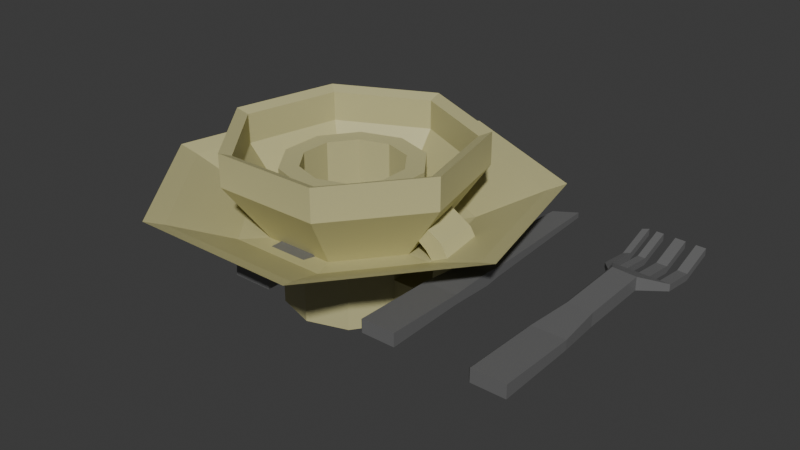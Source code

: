 # Source: KitchenWare.blend  (saved by Blender 4.5.88; exported with 4.5.12 LTS)
import bpy
from mathutils import Matrix  # noqa: F401  (used for matrix-valued properties, if any)

bpy.ops.wm.read_factory_settings(use_empty=True)
scene = bpy.context.scene
scene.name = 'Scene'

# ---- collections
col_collection = bpy.data.collections.new('Collection'); scene.collection.children.link(col_collection)

# ---- materials (node trees are filled in below, after node groups)
mat_mug = bpy.data.materials.new('Mug')
mat_metal = bpy.data.materials.new('Metal')
mat_metal.alpha_threshold = 0.0
mat_metal.roughness = 0.5
mat_metal.line_color = (0.0, 0.0, 0.0, 1.0)

# ---- material node trees
mat_mug.use_nodes = True; mat_mug.node_tree.nodes.clear()
_N = mat_mug.node_tree.nodes; _L = mat_mug.node_tree.links
n0 = _N.new('ShaderNodeBsdfPrincipled'); n0.name = 'Principled BSDF'; n0.location = (-200, 100)
n0.inputs[0].default_value = (0.5421, 0.5105, 0.2569, 1.0)
n1 = _N.new('ShaderNodeOutputMaterial'); n1.name = 'Material Output'; n1.location = (200, 100)
_L.new(n0.outputs[0], n1.inputs[0])
n1.is_active_output = True
mat_metal.use_nodes = True; mat_metal.node_tree.nodes.clear()
_N = mat_metal.node_tree.nodes; _L = mat_metal.node_tree.links
n0 = _N.new('ShaderNodeOutputMaterial'); n0.name = 'Material Output'; n0.location = (200, 100)
n1 = _N.new('ShaderNodeBsdfPrincipled'); n1.name = 'Principled BSDF'; n1.location = (-200, 100)
n1.inputs[0].default_value = (0.2179, 0.2179, 0.2179, 1.0)
n1.inputs[1].default_value = 0.3885
n1.inputs[3].default_value = 1.45
_L.new(n1.outputs[0], n0.inputs[0])
n0.is_active_output = True

# ---- world
world_world = bpy.data.worlds.new('World'); scene.world = world_world
world_world.use_nodes = True; world_world.node_tree.nodes.clear()
_N = world_world.node_tree.nodes; _L = world_world.node_tree.links
n0 = _N.new('ShaderNodeOutputWorld'); n0.name = 'World Output'; n0.location = (200, 100)
n1 = _N.new('ShaderNodeBackground'); n1.name = 'Background'; n1.location = (-200, 100)
n1.inputs[0].default_value = (0.05088, 0.05088, 0.05088, 1.0)
_L.new(n1.outputs[0], n0.inputs[0])
n0.is_active_output = True
world_world.color = (0.05088, 0.05088, 0.05088)
world_world.sun_shadow_jitter_overblur = 0.0

# ---- meshes
me_cylinder = bpy.data.meshes.new('Cylinder')
me_cylinder.from_pydata([(0.0, 1.0, -1.0), (0.0, 1.0, 1.0), (0.5878, 0.809, -1.0), (0.5878, 0.809, 1.0), (0.9511, 0.309, -1.0), (0.9511, 0.309, 1.0), (0.9511, -0.309, -1.0), (0.9511, -0.309, 1.0), (0.5878, -0.809, -1.0), (0.5878, -0.809, 1.0), (0.0, -1.0, -1.0), (0.0, -1.0, 1.0), (-0.5878, -0.809, -1.0), (-0.5878, -0.809, 1.0), (-0.9511, -0.309, -1.0), (-0.9511, -0.309, 1.0), (-0.9511, 0.309, -1.0), (-0.9511, 0.309, 1.0), (-0.5878, 0.809, -1.0), (-0.5878, 0.809, 1.0), (-1.634e-09, 0.7258, 1.0), (0.4266, 0.5872, 1.0), (0.6903, 0.2243, 1.0), (0.6903, -0.2243, 1.0), (0.4266, -0.5872, 1.0), (-1.634e-09, -0.7258, 1.0), (-0.4266, -0.5872, 1.0), (-0.6903, -0.2243, 1.0), (-0.6903, 0.2243, 1.0), (-0.4266, 0.5872, 1.0), (-1.634e-09, 0.7258, -0.6614), (0.4266, 0.5872, -0.6614), (0.6903, 0.2243, -0.6614), (0.6903, -0.2243, -0.6614), (0.4266, -0.5872, -0.6614), (-1.634e-09, -0.7258, -0.6614), (-0.4266, -0.5872, -0.6614), (-0.6903, -0.2243, -0.6614), (-0.6903, 0.2243, -0.6614), (-0.4266, 0.5872, -0.6614), (0.0, 1.0, -0.6275), (0.5878, 0.809, -0.6275), (0.9511, 0.309, -0.6275), (0.9511, -0.309, -0.6275), (0.5878, -0.809, -0.6275), (0.0, -1.0, -0.6275), (-0.5878, -0.809, -0.6275), (-0.9511, -0.309, -0.6275), (-0.9511, 0.309, -0.6275), (-0.5878, 0.809, -0.6275), (0.0, 1.0, -0.328), (0.5878, 0.809, -0.328), (0.9511, 0.309, -0.328), (0.9511, -0.309, -0.328), (0.5878, -0.809, -0.328), (0.0, -1.0, -0.328), (-0.5878, -0.809, -0.328), (-0.9511, -0.309, -0.328), (-0.9511, 0.309, -0.328), (-0.5878, 0.809, -0.328), (0.0, 1.0, 0.7071), (0.5878, 0.809, 0.7071), (0.9511, 0.309, 0.7071), (0.9511, -0.309, 0.7071), (0.5878, -0.809, 0.7071), (0.0, -1.0, 0.7071), (-0.5878, -0.809, 0.7071), (-0.9511, -0.309, 0.7071), (-0.9511, 0.309, 0.7071), (-0.5878, 0.809, 0.7071), (0.5878, 0.809, 0.4188), (0.9511, 0.309, 0.4188), (0.9511, -0.309, 0.4188), (0.5878, -0.809, 0.4188), (0.0, -1.0, 0.4188), (-0.5878, -0.809, 0.4188), (-0.9511, -0.309, 0.4188), (-0.9511, 0.309, 0.4188), (-0.5878, 0.809, 0.4188), (0.0, 1.0, 0.4188), (1.31, 0.309, -0.328), (1.31, 0.309, -0.6275), (1.31, -0.309, -0.328), (1.31, -0.309, -0.6275), (1.31, 0.309, 0.7071), (1.31, -0.309, 0.7071), (1.31, 0.309, 0.4188), (1.31, -0.309, 0.4188), (1.536, 0.309, -0.231), (1.714, 0.309, -0.4713), (1.536, -0.309, -0.231), (1.714, -0.309, -0.4713), (1.709, 0.309, 0.4691), (1.709, -0.309, 0.4691), (1.48, 0.309, 0.2942), (1.48, -0.309, 0.2942), (1.89, 0.309, 0.1675), (1.89, -0.309, 0.1675), (1.602, 0.309, 0.1454), (1.602, -0.309, 0.1454), (1.584, 0.309, -0.1138), (1.88, 0.309, -0.1587), (1.584, -0.309, -0.1138), (1.88, -0.309, -0.1587)], [], [(60, 1, 3, 61), (61, 3, 5, 62), (62, 5, 7, 63), (63, 7, 9, 64), (64, 9, 11, 65), (65, 11, 13, 66), (66, 13, 15, 67), (67, 15, 17, 68), (13, 11, 25, 26), (68, 17, 19, 69), (69, 19, 1, 60), (0, 2, 4, 6, 8, 10, 12, 14, 16, 18), (25, 24, 34, 35), (11, 9, 24, 25), (9, 7, 23, 24), (3, 1, 20, 21), (7, 5, 22, 23), (5, 3, 21, 22), (1, 19, 29, 20), (19, 17, 28, 29), (17, 15, 27, 28), (15, 13, 26, 27), (31, 30, 39, 38, 37, 36, 35, 34, 33, 32), (22, 21, 31, 32), (29, 28, 38, 39), (26, 25, 35, 36), (23, 22, 32, 33), (20, 29, 39, 30), (27, 26, 36, 37), (24, 23, 33, 34), (21, 20, 30, 31), (28, 27, 37, 38), (18, 49, 40, 0), (16, 48, 49, 18), (14, 47, 48, 16), (12, 46, 47, 14), (10, 45, 46, 12), (8, 44, 45, 10), (6, 43, 44, 8), (4, 42, 43, 6), (2, 41, 42, 4), (0, 40, 41, 2), (49, 59, 50, 40), (48, 58, 59, 49), (47, 57, 58, 48), (46, 56, 57, 47), (45, 55, 56, 46), (44, 54, 55, 45), (43, 53, 54, 44), (53, 43, 83, 82), (41, 51, 52, 42), (40, 50, 51, 41), (78, 69, 60, 79), (77, 68, 69, 78), (76, 67, 68, 77), (75, 66, 67, 76), (74, 65, 66, 75), (73, 64, 65, 74), (72, 63, 64, 73), (63, 72, 87, 85), (70, 61, 62, 71), (79, 60, 61, 70), (50, 79, 70, 51), (51, 70, 71, 52), (52, 71, 72, 53), (53, 72, 73, 54), (54, 73, 74, 55), (55, 74, 75, 56), (56, 75, 76, 57), (57, 76, 77, 58), (58, 77, 78, 59), (59, 78, 79, 50), (84, 85, 93, 92), (85, 87, 95, 93), (72, 71, 86, 87), (71, 62, 84, 86), (43, 42, 81, 83), (52, 53, 82, 80), (62, 63, 85, 84), (42, 52, 80, 81), (90, 91, 103, 102), (93, 95, 99, 97), (83, 81, 89, 91), (81, 80, 88, 89), (87, 86, 94, 95), (86, 84, 92, 94), (80, 82, 90, 88), (82, 83, 91, 90), (100, 102, 99, 98), (92, 93, 97, 96), (95, 94, 98, 99), (94, 92, 96, 98), (101, 100, 98, 96), (91, 89, 101, 103), (89, 88, 100, 101), (88, 90, 102, 100), (102, 103, 97, 99), (103, 101, 96, 97)])
_uv = me_cylinder.uv_layers.new(name='UVMap')
_uv.uv.foreach_set('vector', [1.0, 0.9268, 1.0, 1.0, 0.9, 1.0, 0.9, 0.9268, 0.9, 0.9268, 0.9, 1.0, 0.8, 1.0, 0.8, 0.9268, 0.8, 0.9268, 0.8, 1.0, 0.7, 1.0, 0.7, 0.9268, 0.7, 0.9268, 0.7, 1.0, 0.6, 1.0, 0.6, 0.9268, 0.6, 0.9268, 0.6, 1.0, 0.5, 1.0, 0.5, 0.9268, 0.5, 0.9268, 0.5, 1.0, 0.4, 1.0, 0.4, 0.9268, 0.4, 0.9268, 0.4, 1.0, 0.3, 1.0, 0.3, 0.9268, 0.3, 0.9268, 0.3, 1.0, 0.2, 1.0, 0.2, 0.9268, 0.4, 1.0, 0.5, 1.0, 0.5, 1.0, 0.4, 1.0, 0.2, 0.9268, 0.2, 1.0, 0.1, 1.0, 0.1, 0.9268, 0.1, 0.9268, 0.1, 1.0, -7.451e-08, 1.0, -7.451e-08, 0.9268, 0.75, 0.49, 0.8911, 0.4442, 0.9783, 0.3242, 0.9783, 0.1758, 0.8911, 0.05584, 0.75, 0.01, 0.6089, 0.05584, 0.5217, 0.1758, 0.5217, 0.3242, 0.6089, 0.4442, 0.5, 1.0, 0.6, 1.0, 0.6, 1.0, 0.5, 1.0, 0.5, 1.0, 0.6, 1.0, 0.6, 1.0, 0.5, 1.0, 0.6, 1.0, 0.7, 1.0, 0.7, 1.0, 0.6, 1.0, 0.9, 1.0, 1.0, 1.0, 1.0, 1.0, 0.9, 1.0, 0.7, 1.0, 0.8, 1.0, 0.8, 1.0, 0.7, 1.0, 0.8, 1.0, 0.9, 1.0, 0.9, 1.0, 0.8, 1.0, -7.451e-08, 1.0, 0.1, 1.0, 0.1, 1.0, -7.451e-08, 1.0, 0.1, 1.0, 0.2, 1.0, 0.2, 1.0, 0.1, 1.0, 0.2, 1.0, 0.3, 1.0, 0.3, 1.0, 0.2, 1.0, 0.3, 1.0, 0.4, 1.0, 0.4, 1.0, 0.3, 1.0, 0.3911, 0.4442, 0.25, 0.49, 0.1089, 0.4442, 0.02175, 0.3242, 0.02175, 0.1758, 0.1089, 0.05584, 0.25, 0.01, 0.3911, 0.05584, 0.4783, 0.1758, 0.4783, 0.3242, 0.8, 1.0, 0.9, 1.0, 0.9, 1.0, 0.8, 1.0, 0.1, 1.0, 0.2, 1.0, 0.2, 1.0, 0.1, 1.0, 0.4, 1.0, 0.5, 1.0, 0.5, 1.0, 0.4, 1.0, 0.7, 1.0, 0.8, 1.0, 0.8, 1.0, 0.7, 1.0, -7.451e-08, 1.0, 0.1, 1.0, 0.1, 1.0, -7.451e-08, 1.0, 0.3, 1.0, 0.4, 1.0, 0.4, 1.0, 0.3, 1.0, 0.6, 1.0, 0.7, 1.0, 0.7, 1.0, 0.6, 1.0, 0.9, 1.0, 1.0, 1.0, 1.0, 1.0, 0.9, 1.0, 0.2, 1.0, 0.3, 1.0, 0.3, 1.0, 0.2, 1.0, 0.1, 0.5, 0.1, 0.5931, -7.451e-08, 0.5931, -7.451e-08, 0.5, 0.2, 0.5, 0.2, 0.5931, 0.1, 0.5931, 0.1, 0.5, 0.3, 0.5, 0.3, 0.5931, 0.2, 0.5931, 0.2, 0.5, 0.4, 0.5, 0.4, 0.5931, 0.3, 0.5931, 0.3, 0.5, 0.5, 0.5, 0.5, 0.5931, 0.4, 0.5931, 0.4, 0.5, 0.6, 0.5, 0.6, 0.5931, 0.5, 0.5931, 0.5, 0.5, 0.7, 0.5, 0.7, 0.5931, 0.6, 0.5931, 0.6, 0.5, 0.8, 0.5, 0.8, 0.5931, 0.7, 0.5931, 0.7, 0.5, 0.9, 0.5, 0.9, 0.5931, 0.8, 0.5931, 0.8, 0.5, 1.0, 0.5, 1.0, 0.5931, 0.9, 0.5931, 0.9, 0.5, 0.1, 0.5931, 0.1, 0.668, -7.451e-08, 0.668, -7.451e-08, 0.5931, 0.2, 0.5931, 0.2, 0.668, 0.1, 0.668, 0.1, 0.5931, 0.3, 0.5931, 0.3, 0.668, 0.2, 0.668, 0.2, 0.5931, 0.4, 0.5931, 0.4, 0.668, 0.3, 0.668, 0.3, 0.5931, 0.5, 0.5931, 0.5, 0.668, 0.4, 0.668, 0.4, 0.5931, 0.6, 0.5931, 0.6, 0.668, 0.5, 0.668, 0.5, 0.5931, 0.7, 0.5931, 0.7, 0.668, 0.6, 0.668, 0.6, 0.5931, 0.7, 0.668, 0.7, 0.5931, 0.7, 0.5931, 0.7, 0.668, 0.9, 0.5931, 0.9, 0.668, 0.8, 0.668, 0.8, 0.5931, 1.0, 0.5931, 1.0, 0.668, 0.9, 0.668, 0.9, 0.5931, 0.1, 0.8547, 0.1, 0.9268, -7.451e-08, 0.9268, -7.451e-08, 0.8547, 0.2, 0.8547, 0.2, 0.9268, 0.1, 0.9268, 0.1, 0.8547, 0.3, 0.8547, 0.3, 0.9268, 0.2, 0.9268, 0.2, 0.8547, 0.4, 0.8547, 0.4, 0.9268, 0.3, 0.9268, 0.3, 0.8547, 0.5, 0.8547, 0.5, 0.9268, 0.4, 0.9268, 0.4, 0.8547, 0.6, 0.8547, 0.6, 0.9268, 0.5, 0.9268, 0.5, 0.8547, 0.7, 0.8547, 0.7, 0.9268, 0.6, 0.9268, 0.6, 0.8547, 0.7, 0.9268, 0.7, 0.8547, 0.7, 0.8547, 0.7, 0.9268, 0.9, 0.8547, 0.9, 0.9268, 0.8, 0.9268, 0.8, 0.8547, 1.0, 0.8547, 1.0, 0.9268, 0.9, 0.9268, 0.9, 0.8547, 1.0, 0.668, 1.0, 0.8547, 0.9, 0.8547, 0.9, 0.668, 0.9, 0.668, 0.9, 0.8547, 0.8, 0.8547, 0.8, 0.668, 0.8, 0.668, 0.8, 0.8547, 0.7, 0.8547, 0.7, 0.668, 0.7, 0.668, 0.7, 0.8547, 0.6, 0.8547, 0.6, 0.668, 0.6, 0.668, 0.6, 0.8547, 0.5, 0.8547, 0.5, 0.668, 0.5, 0.668, 0.5, 0.8547, 0.4, 0.8547, 0.4, 0.668, 0.4, 0.668, 0.4, 0.8547, 0.3, 0.8547, 0.3, 0.668, 0.3, 0.668, 0.3, 0.8547, 0.2, 0.8547, 0.2, 0.668, 0.2, 0.668, 0.2, 0.8547, 0.1, 0.8547, 0.1, 0.668, 0.1, 0.668, 0.1, 0.8547, -7.451e-08, 0.8547, -7.451e-08, 0.668, 0.8, 0.9268, 0.7, 0.9268, 0.7, 0.9268, 0.8, 0.9268, 0.7, 0.9268, 0.7, 0.8547, 0.7, 0.8547, 0.7, 0.9268, 0.7, 0.8547, 0.8, 0.8547, 0.8, 0.8547, 0.7, 0.8547, 0.8, 0.8547, 0.8, 0.9268, 0.8, 0.9268, 0.8, 0.8547, 0.7, 0.5931, 0.8, 0.5931, 0.8, 0.5931, 0.7, 0.5931, 0.8, 0.668, 0.7, 0.668, 0.7, 0.668, 0.8, 0.668, 0.8, 0.9268, 0.7, 0.9268, 0.7, 0.9268, 0.8, 0.9268, 0.8, 0.5931, 0.8, 0.668, 0.8, 0.668, 0.8, 0.5931, 0.7, 0.668, 0.7, 0.5931, 0.7, 0.5931, 0.7, 0.668, 0.7, 0.9268, 0.7, 0.8547, 0.7, 0.8547, 0.7, 0.9268, 0.7, 0.5931, 0.8, 0.5931, 0.8, 0.5931, 0.7, 0.5931, 0.8, 0.5931, 0.8, 0.668, 0.8, 0.668, 0.8, 0.5931, 0.7, 0.8547, 0.8, 0.8547, 0.8, 0.8547, 0.7, 0.8547, 0.8, 0.8547, 0.8, 0.9268, 0.8, 0.9268, 0.8, 0.8547, 0.8, 0.668, 0.7, 0.668, 0.7, 0.668, 0.8, 0.668, 0.7, 0.668, 0.7, 0.5931, 0.7, 0.5931, 0.7, 0.668, 0.8, 0.668, 0.7, 0.668, 0.7, 0.8547, 0.8, 0.8547, 0.8, 0.9268, 0.7, 0.9268, 0.7, 0.9268, 0.8, 0.9268, 0.7, 0.8547, 0.8, 0.8547, 0.8, 0.8547, 0.7, 0.8547, 0.8, 0.8547, 0.8, 0.9268, 0.8, 0.9268, 0.8, 0.8547, 0.8, 0.5931, 0.8, 0.668, 0.8, 0.8547, 0.8, 0.9268, 0.7, 0.5931, 0.8, 0.5931, 0.8, 0.5931, 0.7, 0.5931, 0.8, 0.5931, 0.8, 0.668, 0.8, 0.668, 0.8, 0.5931, 0.8, 0.668, 0.7, 0.668, 0.7, 0.668, 0.8, 0.668, 0.7, 0.668, 0.7, 0.5931, 0.7, 0.9268, 0.7, 0.8547, 0.7, 0.5931, 0.8, 0.5931, 0.8, 0.9268, 0.7, 0.9268])
me_cylinder.materials.append(mat_mug)
me_cylinder.update()
me_plane = bpy.data.meshes.new('Plane')
me_plane.from_pydata([(0.1346, -1.0, 0.0), (0.0975, 1.111, 0.02935), (0.1346, 0.07143, 0.01565), (0.1346, -0.05749, 0.0), (0.1346, -0.3945, 0.01362), (0.1346, -1.0, 0.0998), (0.0975, 1.111, 0.07045), (0.1346, 0.07143, 0.08415), (0.1346, -0.05749, 0.0998), (0.1346, -0.3945, 0.08618), (-0.1346, -0.9826, 0.01781), (-0.1167, -1.0, 0.0), (-0.07861, 0.9826, 0.0465), (-0.06013, 1.011, 0.02935), (-0.1335, 0.08881, 0.03332), (-0.1177, 0.07143, 0.01565), (-0.1258, 0.05641, 0.03109), (-0.0778, -0.02536, 0.01964), (-0.05125, -0.04187, 0.0), (-0.07216, -0.0575, 0.01808), (-0.1346, -0.4119, 0.03064), (-0.1314, -0.3774, 0.03038), (-0.1166, -0.3945, 0.01362), (-0.1346, -0.9826, 0.08199), (-0.1167, -1.0, 0.0998), (-0.07861, 0.9826, 0.0533), (-0.06013, 1.011, 0.07045), (-0.1335, 0.08881, 0.06648), (-0.1258, 0.05641, 0.06871), (-0.1177, 0.07143, 0.08415), (-0.0778, -0.02536, 0.08016), (-0.07216, -0.0575, 0.08172), (-0.05125, -0.04187, 0.0998), (-0.1346, -0.4119, 0.06916), (-0.1166, -0.3945, 0.08618), (-0.1314, -0.3774, 0.06942)], [], [(3, 2, 7, 8), (2, 1, 6, 7), (0, 4, 9, 5), (4, 3, 8, 9), (14, 15, 16), (17, 18, 19), (20, 21, 22), (27, 28, 29), (30, 31, 32), (33, 34, 35), (22, 11, 10, 20), (13, 15, 14, 12), (15, 18, 17, 16), (18, 22, 21, 19), (33, 23, 24, 34), (25, 27, 29, 26), (28, 30, 32, 29), (31, 35, 34, 32), (12, 25, 26, 13), (20, 33, 35, 21), (30, 17, 19, 31), (11, 24, 23, 10), (27, 14, 16, 28), (20, 10, 23, 33), (11, 22, 4, 0), (11, 0, 5, 24), (1, 13, 26, 6), (15, 13, 1, 2), (12, 14, 27, 25), (18, 15, 2, 3), (16, 17, 30, 28), (22, 18, 3, 4), (19, 21, 35, 31), (24, 5, 9, 34), (29, 7, 6, 26), (32, 8, 7, 29), (34, 9, 8, 32)])
_uv = me_plane.uv_layers.new(name='UVMap')
_uv.uv.foreach_set('vector', [1.0, 0.4713, 1.0, 0.5357, 1.0, 0.5357, 1.0, 0.4713, 1.0, 0.5357, 1.0, 1.0, 1.0, 1.0, 1.0, 0.5357, 1.0, 0.0, 1.0, 0.3027, 1.0, 0.3027, 1.0, 0.0, 1.0, 0.3027, 1.0, 0.4713, 1.0, 0.4713, 1.0, 0.3027, 0.0, 0.5444, 0.06268, 0.5357, 0.0, 0.5271, 0.0, 0.4799, 0.08714, 0.4713, 0.0, 0.4631, 0.0, 0.294, 0.0, 0.3109, 0.06667, 0.3027, 0.0, 0.5444, 0.0, 0.5271, 0.06268, 0.5357, 0.0, 0.4799, 0.0, 0.4631, 0.08714, 0.4713, 0.0, 0.294, 0.06667, 0.3027, 0.0, 0.3109, 0.06667, 0.3027, 0.06652, 0.0, 0.0, 0.008705, 0.0, 0.294, 0.0995, 1.0, 0.06268, 0.5357, 0.0, 0.5444, 0.0, 0.9913, 0.06268, 0.5357, 0.08714, 0.4713, 0.0, 0.4799, 0.0, 0.5271, 0.08714, 0.4713, 0.06667, 0.3027, 0.0, 0.3109, 0.0, 0.4631, 0.0, 0.294, 0.0, 0.008705, 0.06652, 0.0, 0.06667, 0.3027, 0.0, 0.9913, 0.0, 0.5444, 0.06268, 0.5357, 0.0995, 1.0, 0.0, 0.5271, 0.0, 0.4799, 0.08714, 0.4713, 0.06268, 0.5357, 0.0, 0.4631, 0.0, 0.3109, 0.06667, 0.3027, 0.08714, 0.4713, 0.0, 0.9913, 0.0, 0.9913, 0.0995, 1.0, 0.0995, 1.0, 0.0, 0.294, 0.0, 0.294, 0.0, 0.3109, 0.0, 0.3109, 0.0, 0.4799, 0.0, 0.4799, 0.0, 0.4631, 0.0, 0.4631, 0.06652, 0.0, 0.06652, 0.0, 0.0, 0.008705, 0.0, 0.008705, 0.0, 0.5444, 0.0, 0.5444, 0.0, 0.5271, 0.0, 0.5271, 0.0, 0.294, 0.0, 0.008705, 0.0, 0.008705, 0.0, 0.294, 0.06652, 0.0, 0.06667, 0.3027, 1.0, 0.3027, 1.0, 0.0, 0.06652, 0.0, 1.0, 0.0, 1.0, 0.0, 0.06652, 0.0, 1.0, 1.0, 0.0995, 1.0, 0.0995, 1.0, 1.0, 1.0, 0.06268, 0.5357, 0.0995, 1.0, 1.0, 1.0, 1.0, 0.5357, 0.0, 0.9913, 0.0, 0.5444, 0.0, 0.5444, 0.0, 0.9913, 0.08714, 0.4713, 0.06268, 0.5357, 1.0, 0.5357, 1.0, 0.4713, 0.0, 0.5271, 0.0, 0.4799, 0.0, 0.4799, 0.0, 0.5271, 0.06667, 0.3027, 0.08714, 0.4713, 1.0, 0.4713, 1.0, 0.3027, 0.0, 0.4631, 0.0, 0.3109, 0.0, 0.3109, 0.0, 0.4631, 0.06652, 0.0, 1.0, 0.0, 1.0, 0.3027, 0.06667, 0.3027, 0.06268, 0.5357, 1.0, 0.5357, 1.0, 1.0, 0.0995, 1.0, 0.08714, 0.4713, 1.0, 0.4713, 1.0, 0.5357, 0.06268, 0.5357, 0.06667, 0.3027, 1.0, 0.3027, 1.0, 0.4713, 0.08714, 0.4713])
me_plane.materials.append(mat_metal)
me_plane.update()
me_plane_001 = bpy.data.meshes.new('Plane.001')
me_plane_001.from_pydata([(0.1631, -1.0, 0.0), (-0.1604, 1.084, 0.1224), (-0.1604, 1.084, 0.0888), (0.1346, -0.05749, 0.0), (0.1631, -0.3945, 0.01362), (0.1631, -1.0, 0.0998), (-0.1123, 1.099, 0.07925), (0.3148, 1.084, 0.07925), (0.1346, -0.05749, 0.0998), (0.1631, -0.3945, 0.08618), (-0.1061, -0.9826, 0.01781), (-0.08815, -1.0, 0.0), (0.3148, 0.5935, 0.02356), (-0.1123, 0.6091, 0.02356), (-0.1604, 0.5935, 0.03311), (-0.1604, 0.5935, 0.0667), (-0.1123, 0.6091, 0.07624), (0.1449, 0.4581, 0.128), (-0.05125, -0.04187, 0.0), (-0.07216, -0.0575, 0.01808), (-0.1061, -0.4119, 0.03064), (-0.1029, -0.3774, 0.03038), (-0.08811, -0.3945, 0.01362), (-0.1061, -0.9826, 0.08199), (-0.08815, -1.0, 0.0998), (0.3148, 0.5935, 0.07624), (-0.04094, 0.4737, 0.128), (-0.06185, 0.458, 0.1099), (-0.06185, 0.458, 0.04629), (-0.04094, 0.4737, 0.02821), (0.1449, 0.4581, 0.02821), (-0.07216, -0.0575, 0.08172), (-0.05125, -0.04187, 0.0998), (-0.1061, -0.4119, 0.06916), (-0.08811, -0.3945, 0.08618), (-0.1029, -0.3774, 0.06942), (-0.1123, 1.099, 0.1319), (0.3148, 1.084, 0.1319), (-0.05652, 0.607, 0.07624), (-0.01667, 0.4716, 0.02821), (-0.05652, 1.097, 0.1319), (-0.05652, 0.607, 0.02356), (-0.01667, 0.4716, 0.128), (-0.05533, -1.0, 0.0), (-0.05529, -0.3945, 0.01362), (-0.05533, -1.0, 0.0998), (-0.05652, 1.097, 0.07925), (-0.02698, -0.04391, 0.0), (-0.05529, -0.3945, 0.08618), (-0.02698, -0.04391, 0.0998), (-0.00153, 0.605, 0.07624), (-0.00153, 1.095, 0.1319), (0.007258, 0.4696, 0.128), (-0.02295, -0.3945, 0.01362), (-0.003053, -0.04592, 0.0998), (0.007258, 0.4696, 0.02821), (-0.00153, 0.605, 0.02356), (-0.02298, -1.0, 0.0), (-0.02298, -1.0, 0.0998), (-0.00153, 1.095, 0.07925), (-0.003053, -0.04592, 0.0), (-0.02295, -0.3945, 0.08618), (0.0857, 0.6018, 0.07624), (0.0857, 1.092, 0.1319), (0.0452, 0.4664, 0.128), (0.02834, -0.3945, 0.01362), (0.03489, -0.04911, 0.0998), (0.0452, 0.4664, 0.02821), (0.0857, 0.6018, 0.02356), (0.02832, -1.0, 0.0), (0.02832, -1.0, 0.0998), (0.0857, 1.092, 0.07925), (0.03489, -0.04911, 0.0), (0.02834, -0.3945, 0.08618), (0.1642, 0.599, 0.07624), (0.1642, 1.089, 0.1319), (0.07934, 0.4636, 0.128), (0.07448, -0.3945, 0.01362), (0.06903, -0.05198, 0.0998), (0.07934, 0.4636, 0.02821), (0.1642, 0.599, 0.02356), (0.07447, -1.0, 0.0), (0.07447, -1.0, 0.0998), (0.1642, 1.089, 0.07925), (0.06903, -0.05198, 0.0), (0.07448, -0.3945, 0.08618), (0.2406, 0.5962, 0.07624), (0.2406, 1.086, 0.1319), (0.1126, 0.4608, 0.128), (0.1194, -0.3945, 0.01362), (0.1023, -0.05477, 0.0998), (0.1126, 0.4608, 0.02821), (0.2406, 0.5962, 0.02356), (0.1194, -1.0, 0.0), (0.1194, -1.0, 0.0998), (0.2406, 1.086, 0.07925), (0.1023, -0.05477, 0.0), (0.1194, -0.3945, 0.08618), (0.3148, 0.8358, 0.04657), (0.3148, 0.8358, -0.006111), (0.2406, 0.8385, -0.006111), (0.2406, 0.8385, 0.04657), (0.0857, 0.8442, -0.006111), (0.0857, 0.8442, 0.04657), (0.1642, 0.8413, -0.006111), (0.1642, 0.8413, 0.04657), (-0.05652, 0.8494, -0.006111), (-0.05652, 0.8494, 0.04657), (-0.00153, 0.8473, -0.006111), (-0.00153, 0.8473, 0.04657), (-0.1604, 0.8358, 0.003433), (-0.1604, 0.8358, 0.03702), (-0.1123, 0.8514, 0.04657), (-0.1123, 0.8514, -0.006111)], [], [(101, 98, 37, 87), (0, 4, 9, 5), (4, 3, 8, 9), (28, 27, 15, 14), (31, 32, 26, 27), (20, 21, 22), (90, 8, 17, 88), (18, 19, 28, 29), (33, 34, 35), (22, 11, 10, 20), (27, 26, 16, 15), (29, 28, 14, 13), (18, 22, 21, 19), (33, 23, 24, 34), (8, 3, 30, 17), (19, 31, 27, 28), (31, 35, 34, 32), (110, 111, 1, 2), (20, 33, 35, 21), (47, 18, 29, 39), (11, 24, 23, 10), (88, 17, 25, 86), (20, 10, 23, 33), (93, 89, 4, 0), (93, 0, 5, 94), (17, 30, 12, 25), (98, 99, 7, 37), (39, 29, 13, 41), (89, 96, 3, 4), (19, 21, 35, 31), (94, 5, 9, 97), (111, 112, 36, 1), (113, 110, 2, 6), (97, 9, 8, 90), (34, 48, 49, 32), (24, 45, 48, 34), (22, 18, 47, 44), (55, 39, 41, 56), (108, 106, 46, 59), (11, 43, 45, 24), (11, 22, 44, 43), (26, 42, 38, 16), (60, 47, 39, 55), (32, 49, 42, 26), (72, 60, 55, 67), (67, 55, 56, 68), (48, 61, 54, 49), (45, 58, 61, 48), (44, 47, 60, 53), (43, 57, 58, 45), (43, 44, 53, 57), (42, 52, 50, 38), (49, 54, 52, 42), (107, 109, 51, 40), (79, 67, 68, 80), (104, 102, 71, 83), (84, 72, 67, 79), (61, 73, 66, 54), (58, 70, 73, 61), (53, 60, 72, 65), (57, 69, 70, 58), (57, 53, 65, 69), (52, 64, 62, 50), (54, 66, 64, 52), (96, 84, 79, 91), (91, 79, 80, 92), (73, 85, 78, 66), (70, 82, 85, 73), (65, 72, 84, 77), (69, 81, 82, 70), (69, 65, 77, 81), (64, 76, 74, 62), (66, 78, 76, 64), (103, 105, 75, 63), (30, 91, 92, 12), (99, 100, 95, 7), (3, 96, 91, 30), (85, 97, 90, 78), (82, 94, 97, 85), (77, 84, 96, 89), (81, 93, 94, 82), (81, 77, 89, 93), (76, 88, 86, 74), (78, 90, 88, 76), (87, 37, 7, 95), (59, 46, 40, 51), (1, 36, 6, 2), (83, 71, 63, 75), (41, 13, 16, 38), (68, 56, 50, 62), (92, 80, 74, 86), (104, 105, 74, 80), (100, 92, 86, 101), (108, 109, 50, 56), (102, 68, 62, 103), (106, 41, 38, 107), (112, 113, 6, 36), (95, 100, 101, 87), (12, 92, 100, 99), (25, 12, 99, 98), (86, 25, 98, 101), (71, 102, 103, 63), (83, 75, 105, 104), (62, 74, 105, 103), (80, 68, 102, 104), (46, 106, 107, 40), (59, 51, 109, 108), (38, 50, 109, 107), (56, 41, 106, 108), (16, 13, 113, 112), (13, 14, 110, 113), (15, 16, 112, 111), (14, 15, 111, 110)])
_uv = me_plane_001.uv_layers.new(name='UVMap')
_uv.uv.foreach_set('vector', [0.8415, 0.4713, 1.0, 0.4713, 1.0, 0.4713, 0.8415, 0.4713, 1.0, 0.0, 1.0, 0.3027, 1.0, 0.3027, 1.0, 0.0, 1.0, 0.3027, 1.0, 0.4713, 1.0, 0.4713, 1.0, 0.3027, 0.0, 0.4631, 0.0, 0.4631, 0.0, 0.4631, 0.0, 0.4631, 0.0, 0.4631, 0.08714, 0.4713, 0.08714, 0.4713, 0.0, 0.4631, 0.0, 0.294, 0.0, 0.3109, 0.06667, 0.3027, 0.8415, 0.4713, 1.0, 0.4713, 1.0, 0.4713, 0.8415, 0.4713, 0.08714, 0.4713, 0.0, 0.4631, 0.0, 0.4631, 0.08714, 0.4713, 0.0, 0.294, 0.06667, 0.3027, 0.0, 0.3109, 0.06667, 0.3027, 0.06652, 0.0, 0.0, 0.008705, 0.0, 0.294, 0.0, 0.4631, 0.08714, 0.4713, 0.08714, 0.4713, 0.0, 0.4631, 0.08714, 0.4713, 0.0, 0.4631, 0.0, 0.4631, 0.08714, 0.4713, 0.08714, 0.4713, 0.06667, 0.3027, 0.0, 0.3109, 0.0, 0.4631, 0.0, 0.294, 0.0, 0.008705, 0.06652, 0.0, 0.06667, 0.3027, 1.0, 0.4713, 1.0, 0.4713, 1.0, 0.4713, 1.0, 0.4713, 0.0, 0.4631, 0.0, 0.4631, 0.0, 0.4631, 0.0, 0.4631, 0.0, 0.4631, 0.0, 0.3109, 0.06667, 0.3027, 0.08714, 0.4713, 0.0, 0.4631, 0.0, 0.4631, 0.0, 0.4631, 0.0, 0.4631, 0.0, 0.294, 0.0, 0.294, 0.0, 0.3109, 0.0, 0.3109, 0.2064, 0.4713, 0.08714, 0.4713, 0.08714, 0.4713, 0.2064, 0.4713, 0.06652, 0.0, 0.06652, 0.0, 0.0, 0.008705, 0.0, 0.008705, 0.8415, 0.4713, 1.0, 0.4713, 1.0, 0.4713, 0.8415, 0.4713, 0.0, 0.294, 0.0, 0.008705, 0.0, 0.008705, 0.0, 0.294, 0.8379, 0.0, 0.8379, 0.3027, 1.0, 0.3027, 1.0, 0.0, 0.8379, 0.0, 1.0, 0.0, 1.0, 0.0, 0.8379, 0.0, 1.0, 0.4713, 1.0, 0.4713, 1.0, 0.4713, 1.0, 0.4713, 1.0, 0.4713, 1.0, 0.4713, 1.0, 0.4713, 1.0, 0.4713, 0.2064, 0.4713, 0.08714, 0.4713, 0.08714, 0.4713, 0.2064, 0.4713, 0.8379, 0.3027, 0.8415, 0.4713, 1.0, 0.4713, 1.0, 0.3027, 0.0, 0.4631, 0.0, 0.3109, 0.0, 0.3109, 0.0, 0.4631, 0.8379, 0.0, 1.0, 0.0, 1.0, 0.3027, 0.8379, 0.3027, 0.0, 0.4631, 0.08714, 0.4713, 0.08714, 0.4713, 0.0, 0.4631, 0.08714, 0.4713, 0.0, 0.4631, 0.0, 0.4631, 0.08714, 0.4713, 0.8379, 0.3027, 1.0, 0.3027, 1.0, 0.4713, 0.8415, 0.4713, 0.06667, 0.3027, 0.1886, 0.3027, 0.2064, 0.4713, 0.08714, 0.4713, 0.06652, 0.0, 0.1885, 0.0, 0.1886, 0.3027, 0.06667, 0.3027, 0.06667, 0.3027, 0.08714, 0.4713, 0.2064, 0.4713, 0.1886, 0.3027, 0.3239, 0.4713, 0.2064, 0.4713, 0.2064, 0.4713, 0.3239, 0.4713, 0.3239, 0.4713, 0.2064, 0.4713, 0.2064, 0.4713, 0.3239, 0.4713, 0.06652, 0.0, 0.1885, 0.0, 0.1885, 0.0, 0.06652, 0.0, 0.06652, 0.0, 0.06667, 0.3027, 0.1886, 0.3027, 0.1885, 0.0, 0.08714, 0.4713, 0.2064, 0.4713, 0.2064, 0.4713, 0.08714, 0.4713, 0.3239, 0.4713, 0.2064, 0.4713, 0.2064, 0.4713, 0.3239, 0.4713, 0.08714, 0.4713, 0.2064, 0.4713, 0.2064, 0.4713, 0.08714, 0.4713, 0.5104, 0.4713, 0.3239, 0.4713, 0.3239, 0.4713, 0.5104, 0.4713, 0.5104, 0.4713, 0.3239, 0.4713, 0.3239, 0.4713, 0.5104, 0.4713, 0.1886, 0.3027, 0.3088, 0.3027, 0.3239, 0.4713, 0.2064, 0.4713, 0.1885, 0.0, 0.3087, 0.0, 0.3088, 0.3027, 0.1886, 0.3027, 0.1886, 0.3027, 0.2064, 0.4713, 0.3239, 0.4713, 0.3088, 0.3027, 0.1885, 0.0, 0.3087, 0.0, 0.3087, 0.0, 0.1885, 0.0, 0.1885, 0.0, 0.1886, 0.3027, 0.3088, 0.3027, 0.3087, 0.0, 0.2064, 0.4713, 0.3239, 0.4713, 0.3239, 0.4713, 0.2064, 0.4713, 0.2064, 0.4713, 0.3239, 0.4713, 0.3239, 0.4713, 0.2064, 0.4713, 0.2064, 0.4713, 0.3239, 0.4713, 0.3239, 0.4713, 0.2064, 0.4713, 0.6781, 0.4713, 0.5104, 0.4713, 0.5104, 0.4713, 0.6781, 0.4713, 0.6781, 0.4713, 0.5104, 0.4713, 0.5104, 0.4713, 0.6781, 0.4713, 0.6781, 0.4713, 0.5104, 0.4713, 0.5104, 0.4713, 0.6781, 0.4713, 0.3088, 0.3027, 0.4994, 0.3027, 0.5104, 0.4713, 0.3239, 0.4713, 0.3087, 0.0, 0.4993, 0.0, 0.4994, 0.3027, 0.3088, 0.3027, 0.3088, 0.3027, 0.3239, 0.4713, 0.5104, 0.4713, 0.4994, 0.3027, 0.3087, 0.0, 0.4993, 0.0, 0.4993, 0.0, 0.3087, 0.0, 0.3087, 0.0, 0.3088, 0.3027, 0.4994, 0.3027, 0.4993, 0.0, 0.3239, 0.4713, 0.5104, 0.4713, 0.5104, 0.4713, 0.3239, 0.4713, 0.3239, 0.4713, 0.5104, 0.4713, 0.5104, 0.4713, 0.3239, 0.4713, 0.8415, 0.4713, 0.6781, 0.4713, 0.6781, 0.4713, 0.8415, 0.4713, 0.8415, 0.4713, 0.6781, 0.4713, 0.6781, 0.4713, 0.8415, 0.4713, 0.4994, 0.3027, 0.6708, 0.3027, 0.6781, 0.4713, 0.5104, 0.4713, 0.4993, 0.0, 0.6708, 0.0, 0.6708, 0.3027, 0.4994, 0.3027, 0.4994, 0.3027, 0.5104, 0.4713, 0.6781, 0.4713, 0.6708, 0.3027, 0.4993, 0.0, 0.6708, 0.0, 0.6708, 0.0, 0.4993, 0.0, 0.4993, 0.0, 0.4994, 0.3027, 0.6708, 0.3027, 0.6708, 0.0, 0.5104, 0.4713, 0.6781, 0.4713, 0.6781, 0.4713, 0.5104, 0.4713, 0.5104, 0.4713, 0.6781, 0.4713, 0.6781, 0.4713, 0.5104, 0.4713, 0.5104, 0.4713, 0.6781, 0.4713, 0.6781, 0.4713, 0.5104, 0.4713, 1.0, 0.4713, 0.8415, 0.4713, 0.8415, 0.4713, 1.0, 0.4713, 1.0, 0.4713, 0.8415, 0.4713, 0.8415, 0.4713, 1.0, 0.4713, 1.0, 0.4713, 0.8415, 0.4713, 0.8415, 0.4713, 1.0, 0.4713, 0.6708, 0.3027, 0.8379, 0.3027, 0.8415, 0.4713, 0.6781, 0.4713, 0.6708, 0.0, 0.8379, 0.0, 0.8379, 0.3027, 0.6708, 0.3027, 0.6708, 0.3027, 0.6781, 0.4713, 0.8415, 0.4713, 0.8379, 0.3027, 0.6708, 0.0, 0.8379, 0.0, 0.8379, 0.0, 0.6708, 0.0, 0.6708, 0.0, 0.6708, 0.3027, 0.8379, 0.3027, 0.8379, 0.0, 0.6781, 0.4713, 0.8415, 0.4713, 0.8415, 0.4713, 0.6781, 0.4713, 0.6781, 0.4713, 0.8415, 0.4713, 0.8415, 0.4713, 0.6781, 0.4713, 0.8415, 0.4713, 1.0, 0.4713, 1.0, 0.4713, 0.8415, 0.4713, 0.3239, 0.4713, 0.2064, 0.4713, 0.2064, 0.4713, 0.3239, 0.4713, 0.0, 0.4631, 0.08714, 0.4713, 0.08714, 0.4713, 0.0, 0.4631, 0.6781, 0.4713, 0.5104, 0.4713, 0.5104, 0.4713, 0.6781, 0.4713, 0.2064, 0.4713, 0.08714, 0.4713, 0.08714, 0.4713, 0.2064, 0.4713, 0.5104, 0.4713, 0.3239, 0.4713, 0.3239, 0.4713, 0.5104, 0.4713, 0.8415, 0.4713, 0.6781, 0.4713, 0.6781, 0.4713, 0.8415, 0.4713, 0.6781, 0.4713, 0.6781, 0.4713, 0.6781, 0.4713, 0.6781, 0.4713, 0.8415, 0.4713, 0.8415, 0.4713, 0.8415, 0.4713, 0.8415, 0.4713, 0.3239, 0.4713, 0.3239, 0.4713, 0.3239, 0.4713, 0.3239, 0.4713, 0.5104, 0.4713, 0.5104, 0.4713, 0.5104, 0.4713, 0.5104, 0.4713, 0.2064, 0.4713, 0.2064, 0.4713, 0.2064, 0.4713, 0.2064, 0.4713, 0.08714, 0.4713, 0.08714, 0.4713, 0.08714, 0.4713, 0.08714, 0.4713, 0.8415, 0.4713, 0.8415, 0.4713, 0.8415, 0.4713, 0.8415, 0.4713, 1.0, 0.4713, 0.8415, 0.4713, 0.8415, 0.4713, 1.0, 0.4713, 1.0, 0.4713, 1.0, 0.4713, 1.0, 0.4713, 1.0, 0.4713, 0.8415, 0.4713, 1.0, 0.4713, 1.0, 0.4713, 0.8415, 0.4713, 0.5104, 0.4713, 0.5104, 0.4713, 0.5104, 0.4713, 0.5104, 0.4713, 0.6781, 0.4713, 0.6781, 0.4713, 0.6781, 0.4713, 0.6781, 0.4713, 0.5104, 0.4713, 0.6781, 0.4713, 0.6781, 0.4713, 0.5104, 0.4713, 0.6781, 0.4713, 0.5104, 0.4713, 0.5104, 0.4713, 0.6781, 0.4713, 0.2064, 0.4713, 0.2064, 0.4713, 0.2064, 0.4713, 0.2064, 0.4713, 0.3239, 0.4713, 0.3239, 0.4713, 0.3239, 0.4713, 0.3239, 0.4713, 0.2064, 0.4713, 0.3239, 0.4713, 0.3239, 0.4713, 0.2064, 0.4713, 0.3239, 0.4713, 0.2064, 0.4713, 0.2064, 0.4713, 0.3239, 0.4713, 0.08714, 0.4713, 0.08714, 0.4713, 0.08714, 0.4713, 0.08714, 0.4713, 0.08714, 0.4713, 0.0, 0.4631, 0.0, 0.4631, 0.08714, 0.4713, 0.0, 0.4631, 0.08714, 0.4713, 0.08714, 0.4713, 0.0, 0.4631, 0.0, 0.4631, 0.0, 0.4631, 0.0, 0.4631, 0.0, 0.4631])
me_plane_001.materials.append(mat_metal)
me_plane_001.update()
me_plane_002 = bpy.data.meshes.new('Plane.002')
me_plane_002.from_pydata([(-1.0, -1.0, 0.0), (1.0, -1.0, 0.0), (-1.696, 1.0, 0.0), (1.696, 1.0, 0.0), (-1.0, -0.3886, 0.0), (1.0, -0.3886, 0.0), (0.57, -0.04, 0.0), (-0.57, -0.04, 0.0), (0.5954, 0.4686, 0.04812), (-0.5954, 0.4686, 0.04812), (1.678, 0.6429, 0.0), (-1.678, 0.6429, 0.0), (1.85, 0.8272, -0.03093), (-1.85, 0.8272, -0.03093), (-0.5993, 1.191, 0.07676), (0.5993, 1.191, 0.07676), (-1.0, -0.9921, 0.07919), (1.0, -0.9921, 0.07919), (-1.696, 1.008, 0.07919), (1.696, 1.008, 0.07919), (-1.0, -0.3807, 0.07919), (1.0, -0.3807, 0.07919), (0.57, -0.03208, 0.07919), (-0.57, -0.03208, 0.07919), (0.5954, 0.4765, 0.1273), (-0.5954, 0.4765, 0.1273), (1.678, 0.6508, 0.07919), (-1.678, 0.6508, 0.07919), (1.85, 0.8351, 0.04826), (-1.85, 0.8351, 0.04826), (-0.5993, 1.199, 0.1559), (0.5993, 1.199, 0.1559)], [], [(13, 2, 3, 12), (0, 4, 5, 1), (4, 7, 6, 5), (7, 9, 8, 6), (9, 11, 10, 8), (11, 13, 12, 10), (2, 14, 15, 3), (29, 28, 19, 18), (16, 17, 21, 20), (20, 21, 22, 23), (23, 22, 24, 25), (25, 24, 26, 27), (27, 26, 28, 29), (18, 19, 31, 30), (4, 0, 16, 20), (9, 7, 23, 25), (0, 1, 17, 16), (10, 12, 28, 26), (12, 3, 19, 28), (2, 13, 29, 18), (6, 8, 24, 22), (11, 9, 25, 27), (7, 4, 20, 23), (15, 14, 30, 31), (1, 5, 21, 17), (3, 15, 31, 19), (8, 10, 26, 24), (14, 2, 18, 30), (13, 11, 27, 29), (5, 6, 22, 21)])
_uv = me_plane_002.uv_layers.new(name='UVMap')
_uv.uv.foreach_set('vector', [0.0, 0.9136, 0.0, 1.0, 1.0, 1.0, 1.0, 0.9136, 0.0, 0.0, 0.0, 0.3057, 1.0, 0.3057, 1.0, 0.0, 0.0, 0.3057, 0.0, 0.48, 1.0, 0.48, 1.0, 0.3057, 0.0, 0.48, 0.0, 0.7343, 1.0, 0.7343, 1.0, 0.48, 0.0, 0.7343, 0.0, 0.8214, 1.0, 0.8214, 1.0, 0.7343, 0.0, 0.8214, 0.0, 0.9136, 1.0, 0.9136, 1.0, 0.8214, 0.0, 1.0, 0.0, 1.0, 1.0, 1.0, 1.0, 1.0, 0.0, 0.9136, 1.0, 0.9136, 1.0, 1.0, 0.0, 1.0, 0.0, 0.0, 1.0, 0.0, 1.0, 0.3057, 0.0, 0.3057, 0.0, 0.3057, 1.0, 0.3057, 1.0, 0.48, 0.0, 0.48, 0.0, 0.48, 1.0, 0.48, 1.0, 0.7343, 0.0, 0.7343, 0.0, 0.7343, 1.0, 0.7343, 1.0, 0.8214, 0.0, 0.8214, 0.0, 0.8214, 1.0, 0.8214, 1.0, 0.9136, 0.0, 0.9136, 0.0, 1.0, 1.0, 1.0, 1.0, 1.0, 0.0, 1.0, 0.0, 0.3057, 0.0, 0.0, 0.0, 0.0, 0.0, 0.3057, 0.0, 0.7343, 0.0, 0.48, 0.0, 0.48, 0.0, 0.7343, 0.0, 0.0, 1.0, 0.0, 1.0, 0.0, 0.0, 0.0, 1.0, 0.8214, 1.0, 0.9136, 1.0, 0.9136, 1.0, 0.8214, 1.0, 0.9136, 1.0, 1.0, 1.0, 1.0, 1.0, 0.9136, 0.0, 1.0, 0.0, 0.9136, 0.0, 0.9136, 0.0, 1.0, 1.0, 0.48, 1.0, 0.7343, 1.0, 0.7343, 1.0, 0.48, 0.0, 0.8214, 0.0, 0.7343, 0.0, 0.7343, 0.0, 0.8214, 0.0, 0.48, 0.0, 0.3057, 0.0, 0.3057, 0.0, 0.48, 1.0, 1.0, 0.0, 1.0, 0.0, 1.0, 1.0, 1.0, 1.0, 0.0, 1.0, 0.3057, 1.0, 0.3057, 1.0, 0.0, 1.0, 1.0, 1.0, 1.0, 1.0, 1.0, 1.0, 1.0, 1.0, 0.7343, 1.0, 0.8214, 1.0, 0.8214, 1.0, 0.7343, 0.0, 1.0, 0.0, 1.0, 0.0, 1.0, 0.0, 1.0, 0.0, 0.9136, 0.0, 0.8214, 0.0, 0.8214, 0.0, 0.9136, 1.0, 0.3057, 1.0, 0.48, 1.0, 0.48, 1.0, 0.3057])
me_plane_002.materials.append(mat_metal)
me_plane_002.update()
me_sphere = bpy.data.meshes.new('Sphere')
me_sphere.from_pydata([(0.8376, -0.1912, 0.4939), (0.0, 0.9511, 0.7512), (0.0, 0.9511, 0.5038), (0.0, 0.5878, 0.003793), (0.8376, -0.1912, 0.7174), (0.7436, 0.593, 0.7512), (0.7436, 0.593, 0.5038), (0.4595, 0.3665, 0.003793), (0.4151, 0.3311, 0.04221), (0.9272, -0.2116, 0.7512), (0.9272, -0.2116, 0.5038), (0.573, -0.1308, 0.003793), (0.6717, 0.5357, 0.4939), (0.4126, -0.8569, 0.7512), (0.4126, -0.8569, 0.5038), (0.255, -0.5296, 0.003793), (0.6717, 0.5357, 0.7174), (-4.19e-09, 0.531, 0.04221), (-0.4126, -0.8569, 0.7512), (-0.4126, -0.8569, 0.5038), (-0.255, -0.5296, 0.003793), (0.0, 0.0, 0.01521), (-4.19e-09, 0.8591, 0.4939), (-0.9272, -0.2116, 0.7512), (-0.9272, -0.2116, 0.5038), (-0.573, -0.1308, 0.003793), (-4.19e-09, 0.8591, 0.7174), (-0.7436, 0.593, 0.7512), (-0.7436, 0.593, 0.5038), (-0.4595, 0.3665, 0.003793), (0.5177, -0.1182, 0.04221), (0.3728, -0.774, 0.7174), (0.3728, -0.774, 0.4939), (0.2304, -0.4784, 0.04221), (-0.3728, -0.774, 0.7174), (-0.3728, -0.774, 0.4939), (-0.2304, -0.4784, 0.04221), (-4.19e-09, 1.309e-10, 0.05253), (-0.8376, -0.1912, 0.7174), (-0.8376, -0.1912, 0.4939), (-0.5177, -0.1182, 0.04221), (-0.6717, 0.5357, 0.7174), (-0.6717, 0.5357, 0.4939), (-0.4151, 0.3311, 0.04221)], [], [(21, 3, 7), (2, 1, 5, 6), (33, 36, 35, 32), (3, 2, 6, 7), (37, 40, 36), (21, 7, 11), (6, 5, 9, 10), (30, 33, 32, 0), (7, 6, 10, 11), (37, 36, 33), (21, 11, 15), (10, 9, 13, 14), (37, 33, 30), (11, 10, 14, 15), (0, 32, 31, 4), (21, 15, 20), (14, 13, 18, 19), (12, 0, 4, 16), (15, 14, 19, 20), (8, 30, 0, 12), (21, 20, 25), (19, 18, 23, 24), (37, 30, 8), (20, 19, 24, 25), (22, 12, 16, 26), (21, 25, 29), (24, 23, 27, 28), (17, 8, 12, 22), (25, 24, 28, 29), (37, 8, 17), (21, 29, 3), (28, 27, 1, 2), (32, 35, 34, 31), (29, 28, 2, 3), (35, 39, 38, 34), (36, 40, 39, 35), (37, 43, 40), (39, 42, 41, 38), (40, 43, 42, 39), (37, 17, 43), (42, 22, 26, 41), (43, 17, 22, 42), (5, 16, 4, 9), (9, 4, 31, 13), (13, 31, 34, 18), (18, 34, 38, 23), (23, 38, 41, 27), (1, 26, 16, 5), (27, 41, 26, 1)])
_uv = me_sphere.uv_layers.new(name='UVMap')
_uv.uv.foreach_set('vector', [0.6429, 0.0, 0.7143, 0.2, 0.5714, 0.2, 0.7143, 0.4, 0.7143, 0.6, 0.5714, 0.6, 0.5714, 0.4, 0.2857, 0.2, 0.1429, 0.2, 0.1429, 0.4, 0.2857, 0.4, 0.7143, 0.2, 0.7143, 0.4, 0.5714, 0.4, 0.5714, 0.2, 0.07143, 0.0, 0.0, 0.2, 0.1429, 0.2, 0.5, 0.0, 0.5714, 0.2, 0.4286, 0.2, 0.5714, 0.4, 0.5714, 0.6, 0.4286, 0.6, 0.4286, 0.4, 0.4286, 0.2, 0.2857, 0.2, 0.2857, 0.4, 0.4286, 0.4, 0.5714, 0.2, 0.5714, 0.4, 0.4286, 0.4, 0.4286, 0.2, 0.2143, 0.0, 0.1429, 0.2, 0.2857, 0.2, 0.3571, 0.0, 0.4286, 0.2, 0.2857, 0.2, 0.4286, 0.4, 0.4286, 0.6, 0.2857, 0.6, 0.2857, 0.4, 0.3571, 0.0, 0.2857, 0.2, 0.4286, 0.2, 0.4286, 0.2, 0.4286, 0.4, 0.2857, 0.4, 0.2857, 0.2, 0.4286, 0.4, 0.2857, 0.4, 0.2857, 0.6, 0.4286, 0.6, 0.2143, 0.0, 0.2857, 0.2, 0.1429, 0.2, 0.2857, 0.4, 0.2857, 0.6, 0.1429, 0.6, 0.1429, 0.4, 0.5714, 0.4, 0.4286, 0.4, 0.4286, 0.6, 0.5714, 0.6, 0.2857, 0.2, 0.2857, 0.4, 0.1429, 0.4, 0.1429, 0.2, 0.5714, 0.2, 0.4286, 0.2, 0.4286, 0.4, 0.5714, 0.4, 0.07143, 0.0, 0.1429, 0.2, 0.0, 0.2, 0.1429, 0.4, 0.1429, 0.6, 0.0, 0.6, 0.0, 0.4, 0.5, 0.0, 0.4286, 0.2, 0.5714, 0.2, 0.1429, 0.2, 0.1429, 0.4, 0.0, 0.4, 0.0, 0.2, 0.7143, 0.4, 0.5714, 0.4, 0.5714, 0.6, 0.7143, 0.6, 0.9286, 0.0, 1.0, 0.2, 0.8571, 0.2, 1.0, 0.4, 1.0, 0.6, 0.8571, 0.6, 0.8571, 0.4, 0.7143, 0.2, 0.5714, 0.2, 0.5714, 0.4, 0.7143, 0.4, 1.0, 0.2, 1.0, 0.4, 0.8571, 0.4, 0.8571, 0.2, 0.6429, 0.0, 0.5714, 0.2, 0.7143, 0.2, 0.7857, 0.0, 0.8571, 0.2, 0.7143, 0.2, 0.8571, 0.4, 0.8571, 0.6, 0.7143, 0.6, 0.7143, 0.4, 0.2857, 0.4, 0.1429, 0.4, 0.1429, 0.6, 0.2857, 0.6, 0.8571, 0.2, 0.8571, 0.4, 0.7143, 0.4, 0.7143, 0.2, 0.1429, 0.4, 0.0, 0.4, 0.0, 0.6, 0.1429, 0.6, 0.1429, 0.2, 0.0, 0.2, 0.0, 0.4, 0.1429, 0.4, 0.9286, 0.0, 0.8571, 0.2, 1.0, 0.2, 1.0, 0.4, 0.8571, 0.4, 0.8571, 0.6, 1.0, 0.6, 1.0, 0.2, 0.8571, 0.2, 0.8571, 0.4, 1.0, 0.4, 0.7857, 0.0, 0.7143, 0.2, 0.8571, 0.2, 0.8571, 0.4, 0.7143, 0.4, 0.7143, 0.6, 0.8571, 0.6, 0.8571, 0.2, 0.7143, 0.2, 0.7143, 0.4, 0.8571, 0.4, 0.5714, 0.6, 0.5714, 0.6, 0.4286, 0.6, 0.4286, 0.6, 0.4286, 0.6, 0.4286, 0.6, 0.2857, 0.6, 0.2857, 0.6, 0.2857, 0.6, 0.2857, 0.6, 0.1429, 0.6, 0.1429, 0.6, 0.1429, 0.6, 0.1429, 0.6, 0.0, 0.6, 0.0, 0.6, 1.0, 0.6, 1.0, 0.6, 0.8571, 0.6, 0.8571, 0.6, 0.7143, 0.6, 0.7143, 0.6, 0.5714, 0.6, 0.5714, 0.6, 0.8571, 0.6, 0.8571, 0.6, 0.7143, 0.6, 0.7143, 0.6])
me_sphere.materials.append(mat_mug)
me_sphere.update()
me_sphere_001 = bpy.data.meshes.new('Sphere.001')
me_sphere_001.from_pydata([(0.8376, -0.1912, 0.09762), (3.835e-08, 1.486, 0.3645), (0.0, 0.9511, 0.1075), (0.0, 0.5878, 0.003793), (1.309, -0.2988, 0.3116), (1.162, 0.9268, 0.3645), (0.7436, 0.593, 0.1075), (0.4595, 0.3665, 0.003793), (0.4151, 0.3311, 0.04221), (1.449, -0.3308, 0.3645), (0.9272, -0.2116, 0.1075), (0.573, -0.1308, 0.003793), (0.6717, 0.5357, 0.09762), (0.645, -1.339, 0.3645), (0.4126, -0.8569, 0.1075), (0.255, -0.5296, 0.003793), (1.05, 0.8372, 0.3116), (-4.19e-09, 0.531, 0.04221), (-0.645, -1.339, 0.3645), (-0.4126, -0.8569, 0.1075), (-0.255, -0.5296, 0.003793), (0.0, 0.0, 0.01521), (-4.19e-09, 0.8591, 0.09762), (-1.449, -0.3308, 0.3645), (-0.9272, -0.2116, 0.1075), (-0.573, -0.1308, 0.003793), (3.18e-08, 1.343, 0.3116), (-1.162, 0.9268, 0.3645), (-0.7436, 0.593, 0.1075), (-0.4595, 0.3665, 0.003793), (0.5177, -0.1182, 0.04221), (0.5826, -1.21, 0.3116), (0.3728, -0.774, 0.09762), (0.2304, -0.4784, 0.04221), (-0.5826, -1.21, 0.3116), (-0.3728, -0.774, 0.09762), (-0.2304, -0.4784, 0.04221), (-4.19e-09, 1.309e-10, 0.05253), (-1.309, -0.2988, 0.3116), (-0.8376, -0.1912, 0.09762), (-0.5177, -0.1182, 0.04221), (-1.05, 0.8372, 0.3116), (-0.6717, 0.5357, 0.09762), (-0.4151, 0.3311, 0.04221)], [], [(21, 3, 7), (2, 1, 5, 6), (33, 36, 35, 32), (3, 2, 6, 7), (37, 40, 36), (21, 7, 11), (6, 5, 9, 10), (30, 33, 32, 0), (7, 6, 10, 11), (37, 36, 33), (21, 11, 15), (10, 9, 13, 14), (37, 33, 30), (11, 10, 14, 15), (0, 32, 31, 4), (21, 15, 20), (14, 13, 18, 19), (12, 0, 4, 16), (15, 14, 19, 20), (8, 30, 0, 12), (21, 20, 25), (19, 18, 23, 24), (37, 30, 8), (20, 19, 24, 25), (22, 12, 16, 26), (21, 25, 29), (24, 23, 27, 28), (17, 8, 12, 22), (25, 24, 28, 29), (37, 8, 17), (21, 29, 3), (28, 27, 1, 2), (32, 35, 34, 31), (29, 28, 2, 3), (35, 39, 38, 34), (36, 40, 39, 35), (37, 43, 40), (39, 42, 41, 38), (40, 43, 42, 39), (37, 17, 43), (42, 22, 26, 41), (43, 17, 22, 42), (5, 16, 4, 9), (9, 4, 31, 13), (13, 31, 34, 18), (18, 34, 38, 23), (23, 38, 41, 27), (1, 26, 16, 5), (27, 41, 26, 1)])
_uv = me_sphere_001.uv_layers.new(name='UVMap')
_uv.uv.foreach_set('vector', [0.6429, 0.0, 0.7143, 0.2, 0.5714, 0.2, 0.7143, 0.4, 0.7143, 0.6, 0.5714, 0.6, 0.5714, 0.4, 0.2857, 0.2, 0.1429, 0.2, 0.1429, 0.4, 0.2857, 0.4, 0.7143, 0.2, 0.7143, 0.4, 0.5714, 0.4, 0.5714, 0.2, 0.07143, 0.0, 0.0, 0.2, 0.1429, 0.2, 0.5, 0.0, 0.5714, 0.2, 0.4286, 0.2, 0.5714, 0.4, 0.5714, 0.6, 0.4286, 0.6, 0.4286, 0.4, 0.4286, 0.2, 0.2857, 0.2, 0.2857, 0.4, 0.4286, 0.4, 0.5714, 0.2, 0.5714, 0.4, 0.4286, 0.4, 0.4286, 0.2, 0.2143, 0.0, 0.1429, 0.2, 0.2857, 0.2, 0.3571, 0.0, 0.4286, 0.2, 0.2857, 0.2, 0.4286, 0.4, 0.4286, 0.6, 0.2857, 0.6, 0.2857, 0.4, 0.3571, 0.0, 0.2857, 0.2, 0.4286, 0.2, 0.4286, 0.2, 0.4286, 0.4, 0.2857, 0.4, 0.2857, 0.2, 0.4286, 0.4, 0.2857, 0.4, 0.2857, 0.6, 0.4286, 0.6, 0.2143, 0.0, 0.2857, 0.2, 0.1429, 0.2, 0.2857, 0.4, 0.2857, 0.6, 0.1429, 0.6, 0.1429, 0.4, 0.5714, 0.4, 0.4286, 0.4, 0.4286, 0.6, 0.5714, 0.6, 0.2857, 0.2, 0.2857, 0.4, 0.1429, 0.4, 0.1429, 0.2, 0.5714, 0.2, 0.4286, 0.2, 0.4286, 0.4, 0.5714, 0.4, 0.07143, 0.0, 0.1429, 0.2, 0.0, 0.2, 0.1429, 0.4, 0.1429, 0.6, 0.0, 0.6, 0.0, 0.4, 0.5, 0.0, 0.4286, 0.2, 0.5714, 0.2, 0.1429, 0.2, 0.1429, 0.4, 0.0, 0.4, 0.0, 0.2, 0.7143, 0.4, 0.5714, 0.4, 0.5714, 0.6, 0.7143, 0.6, 0.9286, 0.0, 1.0, 0.2, 0.8571, 0.2, 1.0, 0.4, 1.0, 0.6, 0.8571, 0.6, 0.8571, 0.4, 0.7143, 0.2, 0.5714, 0.2, 0.5714, 0.4, 0.7143, 0.4, 1.0, 0.2, 1.0, 0.4, 0.8571, 0.4, 0.8571, 0.2, 0.6429, 0.0, 0.5714, 0.2, 0.7143, 0.2, 0.7857, 0.0, 0.8571, 0.2, 0.7143, 0.2, 0.8571, 0.4, 0.8571, 0.6, 0.7143, 0.6, 0.7143, 0.4, 0.2857, 0.4, 0.1429, 0.4, 0.1429, 0.6, 0.2857, 0.6, 0.8571, 0.2, 0.8571, 0.4, 0.7143, 0.4, 0.7143, 0.2, 0.1429, 0.4, 0.0, 0.4, 0.0, 0.6, 0.1429, 0.6, 0.1429, 0.2, 0.0, 0.2, 0.0, 0.4, 0.1429, 0.4, 0.9286, 0.0, 0.8571, 0.2, 1.0, 0.2, 1.0, 0.4, 0.8571, 0.4, 0.8571, 0.6, 1.0, 0.6, 1.0, 0.2, 0.8571, 0.2, 0.8571, 0.4, 1.0, 0.4, 0.7857, 0.0, 0.7143, 0.2, 0.8571, 0.2, 0.8571, 0.4, 0.7143, 0.4, 0.7143, 0.6, 0.8571, 0.6, 0.8571, 0.2, 0.7143, 0.2, 0.7143, 0.4, 0.8571, 0.4, 0.5714, 0.6, 0.5714, 0.6, 0.4286, 0.6, 0.4286, 0.6, 0.4286, 0.6, 0.4286, 0.6, 0.2857, 0.6, 0.2857, 0.6, 0.2857, 0.6, 0.2857, 0.6, 0.1429, 0.6, 0.1429, 0.6, 0.1429, 0.6, 0.1429, 0.6, 0.0, 0.6, 0.0, 0.6, 1.0, 0.6, 1.0, 0.6, 0.8571, 0.6, 0.8571, 0.6, 0.7143, 0.6, 0.7143, 0.6, 0.5714, 0.6, 0.5714, 0.6, 0.8571, 0.6, 0.8571, 0.6, 0.7143, 0.6, 0.7143, 0.6])
me_sphere_001.materials.append(mat_mug)
me_sphere_001.update()

# ---- objects
ob_mug = bpy.data.objects.new('Mug', me_cylinder)
ob_knife = bpy.data.objects.new('Knife', me_plane)
ob_fork = bpy.data.objects.new('Fork', me_plane_001)
ob_spoon = bpy.data.objects.new('Spoon', me_plane_002)
ob_bowl = bpy.data.objects.new('Bowl', me_sphere)
ob_plate = bpy.data.objects.new('Plate', me_sphere_001)

# ---- transforms, parenting, visibility, modifiers, constraints
ob_mug.location = (0.0, 0.0, 0.0)
ob_mug.scale = (0.5257, 0.5257, 0.5257)
ob_knife.location = (1.07, 0.0, 0.0)
ob_fork.location = (1.849, 0.0, 0.0)
ob_spoon.location = (0.0, 0.0, 0.0)
ob_spoon.scale = (0.1502, 1.0, 1.0)
ob_bowl.location = (0.0, 0.0, 0.0)
ob_plate.location = (0.0, 0.0, 0.0)

# ---- collection membership
col_collection.objects.link(ob_mug)
col_collection.objects.link(ob_knife)
col_collection.objects.link(ob_fork)
col_collection.objects.link(ob_spoon)
col_collection.objects.link(ob_bowl)
col_collection.objects.link(ob_plate)

# ---- scene / render settings (as saved in the file)
scene.frame_start = 1; scene.frame_end = 250; scene.frame_set(1)
scene.render.engine = 'BLENDER_EEVEE_NEXT'
bpy.context.view_layer.update()

# ---- added for rendering (the .blend has no active camera and no usable light): camera, sun
cam_auto = bpy.data.cameras.new('AutoCamera')
cam_auto.lens = 50.0
cam_auto.sensor_width = 36.0
cam_auto.clip_end = 1000.0
ob_auto_camera = bpy.data.objects.new('AutoCamera', cam_auto)
scene.collection.objects.link(ob_auto_camera)
ob_auto_camera.location = (4.7628, -5.21283, 3.63705)
ob_auto_camera.rotation_euler = (1.09748, -7.21219e-08, 0.694738)
scene.camera = ob_auto_camera
light_auto_sun = bpy.data.lights.new('AutoSun', 'SUN')
light_auto_sun.energy = 3.0
light_auto_sun.angle = 0.0523599
ob_auto_sun = bpy.data.objects.new('AutoSun', light_auto_sun)
scene.collection.objects.link(ob_auto_sun)
ob_auto_sun.rotation_euler = (0.872665, 0.174533, 0.523599)
bpy.context.view_layer.update()
